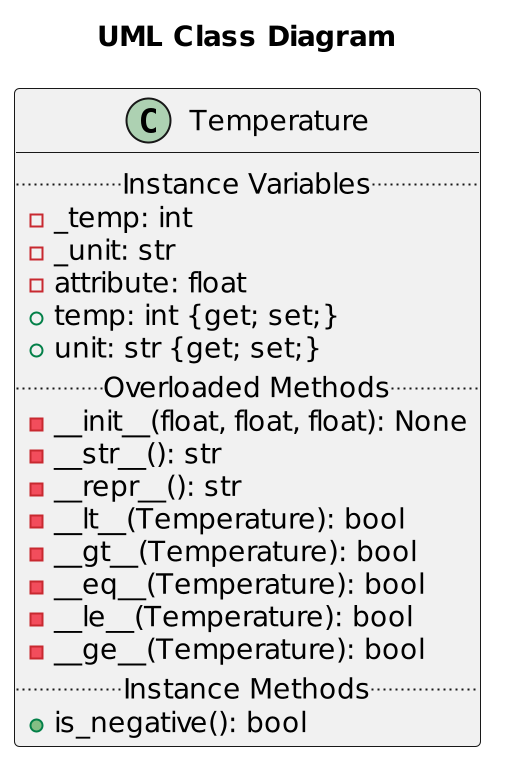

The diagram above was rendered by PlantUML. Its source (embedded in the PNG):
@startuml Temperature
scale 2
title "UML Class Diagram"

class Temperature {
    .. Instance Variables ..
    - _temp: int
    - _unit: str
    - attribute: float
    + temp: int {get; set;}
    + unit: str {get; set;}
    .. Overloaded Methods ..
    - __init__(float, float, float): None
    - __str__(): str
    - __repr__(): str
    - __lt__(Temperature): bool
    - __gt__(Temperature): bool
    - __eq__(Temperature): bool
    - __le__(Temperature): bool
    - __ge__(Temperature): bool
    .. Instance Methods ..
    + is_negative(): bool
}
@enduml